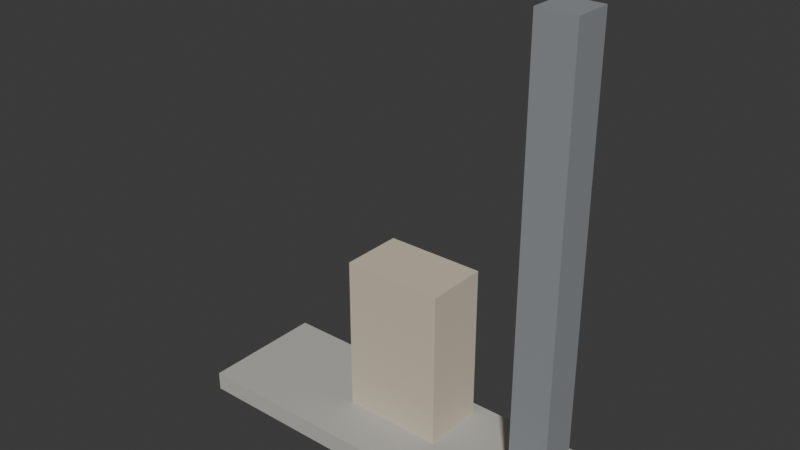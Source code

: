 # Source: teller.blend  (saved by Blender 5.2.44; exported with 4.5.12 LTS)
import bpy
from mathutils import Matrix  # noqa: F401  (used for matrix-valued properties, if any)

bpy.ops.wm.read_factory_settings(use_empty=True)
scene = bpy.context.scene
scene.name = 'Scene'

# ---- collections
col_collection = bpy.data.collections.new('Collection'); scene.collection.children.link(col_collection)

# ---- materials (node trees are filled in below, after node groups)
mat_kerb = bpy.data.materials.new('kerb')
mat_kerb.diffuse_color = (0.4851, 0.4793, 0.4397, 1.0)
mat_stone = bpy.data.materials.new('stone')
mat_stone.diffuse_color = (0.624, 0.5647, 0.4342, 1.0)
mat_glass = bpy.data.materials.new('glass')
mat_glass.diffuse_color = (0.04092, 0.05951, 0.07421, 1.0)
mat_post = bpy.data.materials.new('post')
mat_post.diffuse_color = (0.2664, 0.2831, 0.2961, 1.0)

# ---- material node trees
mat_kerb.use_nodes = True; mat_kerb.node_tree.nodes.clear()
_N = mat_kerb.node_tree.nodes; _L = mat_kerb.node_tree.links
n0 = _N.new('ShaderNodeBsdfPrincipled'); n0.name = 'Principled BSDF'; n0.location = (-200, 100)
n0.inputs[0].default_value = (0.4851, 0.4793, 0.4397, 1.0)
n0.inputs[2].default_value = 0.85
n0.inputs[10].default_value = 0.005
n1 = _N.new('ShaderNodeOutputMaterial'); n1.name = 'Material Output'; n1.location = (200, 100)
_L.new(n0.outputs[0], n1.inputs[0])
n1.is_active_output = True
mat_stone.use_nodes = True; mat_stone.node_tree.nodes.clear()
_N = mat_stone.node_tree.nodes; _L = mat_stone.node_tree.links
n0 = _N.new('ShaderNodeBsdfPrincipled'); n0.name = 'Principled BSDF'; n0.location = (-200, 100)
n0.inputs[0].default_value = (0.624, 0.5647, 0.4342, 1.0)
n0.inputs[2].default_value = 0.85
n0.inputs[10].default_value = 0.005
n1 = _N.new('ShaderNodeOutputMaterial'); n1.name = 'Material Output'; n1.location = (200, 100)
_L.new(n0.outputs[0], n1.inputs[0])
n1.is_active_output = True
mat_glass.use_nodes = True; mat_glass.node_tree.nodes.clear()
_N = mat_glass.node_tree.nodes; _L = mat_glass.node_tree.links
n0 = _N.new('ShaderNodeBsdfPrincipled'); n0.name = 'Principled BSDF'; n0.location = (-200, 100)
n0.inputs[0].default_value = (0.04092, 0.05951, 0.07421, 1.0)
n0.inputs[2].default_value = 0.25
n0.inputs[10].default_value = 0.005
n1 = _N.new('ShaderNodeOutputMaterial'); n1.name = 'Material Output'; n1.location = (200, 100)
_L.new(n0.outputs[0], n1.inputs[0])
n1.is_active_output = True
mat_post.use_nodes = True; mat_post.node_tree.nodes.clear()
_N = mat_post.node_tree.nodes; _L = mat_post.node_tree.links
n0 = _N.new('ShaderNodeBsdfPrincipled'); n0.name = 'Principled BSDF'; n0.location = (-200, 100)
n0.inputs[0].default_value = (0.2664, 0.2831, 0.2961, 1.0)
n0.inputs[2].default_value = 0.85
n0.inputs[10].default_value = 0.005
n1 = _N.new('ShaderNodeOutputMaterial'); n1.name = 'Material Output'; n1.location = (200, 100)
_L.new(n0.outputs[0], n1.inputs[0])
n1.is_active_output = True

# ---- world
world_world = bpy.data.worlds.new('World'); scene.world = world_world
world_world.use_nodes = True; world_world.node_tree.nodes.clear()
_N = world_world.node_tree.nodes; _L = world_world.node_tree.links
n0 = _N.new('ShaderNodeOutputWorld'); n0.name = 'World Output'; n0.location = (200, 100)
n1 = _N.new('ShaderNodeBackground'); n1.name = 'Background'; n1.location = (-200, 100)
n1.inputs[0].default_value = (0.05088, 0.05088, 0.05088, 1.0)
_L.new(n1.outputs[0], n0.inputs[0])
n0.is_active_output = True
world_world.color = (0.05088, 0.05088, 0.05088)
world_world.sun_shadow_jitter_overblur = 0.0

# ---- meshes
me_island = bpy.data.meshes.new('island')
me_island.from_pydata([(-1.5, -0.5, 0.0), (1.5, -0.5, 0.0), (1.5, 0.5, 0.0), (-1.5, 0.5, 0.0), (-1.5, -0.5, 0.15), (1.5, -0.5, 0.15), (1.5, 0.5, 0.15), (-1.5, 0.5, 0.15), (-0.4, -0.1, 0.15), (0.4, -0.1, 0.15), (0.4, 0.4, 0.15), (-0.4, 0.4, 0.15), (-0.4, -0.1, 1.4), (0.4, -0.1, 1.4), (0.4, 0.4, 1.4), (-0.4, 0.4, 1.4), (-0.3, 0.4, 0.8), (0.3, 0.4, 0.8), (0.3, 0.45, 0.8), (-0.3, 0.45, 0.8), (-0.3, 0.4, 1.2), (0.3, 0.4, 1.2), (0.3, 0.45, 1.2), (-0.3, 0.45, 1.2), (1.1, -0.15, 0.15), (1.4, -0.15, 0.15), (1.4, 0.15, 0.15), (1.1, 0.15, 0.15), (1.1, -0.15, 3.6), (1.4, -0.15, 3.6), (1.4, 0.15, 3.6), (1.1, 0.15, 3.6)], [], [(0, 3, 2, 1), (4, 5, 6, 7), (0, 1, 5, 4), (1, 2, 6, 5), (2, 3, 7, 6), (3, 0, 4, 7), (8, 11, 10, 9), (12, 13, 14, 15), (8, 9, 13, 12), (9, 10, 14, 13), (10, 11, 15, 14), (11, 8, 12, 15), (16, 19, 18, 17), (20, 21, 22, 23), (16, 17, 21, 20), (17, 18, 22, 21), (18, 19, 23, 22), (19, 16, 20, 23), (24, 27, 26, 25), (28, 29, 30, 31), (24, 25, 29, 28), (25, 26, 30, 29), (26, 27, 31, 30), (27, 24, 28, 31)])
me_island.polygons.foreach_set('material_index', [0, 0, 0, 0, 0, 0, 1, 1, 1, 1, 1, 1, 2, 2, 2, 2, 2, 2, 3, 3, 3, 3, 3, 3])
me_island.materials.append(mat_kerb)
me_island.materials.append(mat_stone)
me_island.materials.append(mat_glass)
me_island.materials.append(mat_post)
me_island.update()

# ---- objects
ob_teller = bpy.data.objects.new('teller', me_island)

# ---- transforms, parenting, visibility, modifiers, constraints
ob_teller.location = (0.0, 0.0, 0.0)

# ---- collection membership
col_collection.objects.link(ob_teller)

# ---- scene / render settings (as saved in the file)
scene.frame_start = 1; scene.frame_end = 250; scene.frame_set(1)
scene.render.engine = 'BLENDER_EEVEE_NEXT'
scene.render.bake_bias = 0.0
scene.render.bake_samples = 0
scene.render.compositor_device = 'GPU'
scene.eevee.use_volume_custom_range = False
scene.eevee.fast_gi_thickness_near = 0.1
scene.eevee.fast_gi_thickness_far = 0.0
scene.eevee.ray_tracing_options.screen_trace_thickness = 0.1
bpy.context.view_layer.update()

# ---- added for rendering (the .blend has no active camera and no usable light): camera, sun
cam_auto = bpy.data.cameras.new('AutoCamera')
cam_auto.lens = 50.0
cam_auto.sensor_width = 36.0
cam_auto.clip_end = 1000.0
ob_auto_camera = bpy.data.objects.new('AutoCamera', cam_auto)
scene.collection.objects.link(ob_auto_camera)
ob_auto_camera.location = (4.43336, -5.32003, 5.34669)
ob_auto_camera.rotation_euler = (1.09748, -7.21219e-08, 0.694738)
scene.camera = ob_auto_camera
light_auto_sun = bpy.data.lights.new('AutoSun', 'SUN')
light_auto_sun.energy = 3.0
light_auto_sun.angle = 0.0523599
ob_auto_sun = bpy.data.objects.new('AutoSun', light_auto_sun)
scene.collection.objects.link(ob_auto_sun)
ob_auto_sun.rotation_euler = (0.872665, 0.174533, 0.523599)
bpy.context.view_layer.update()
